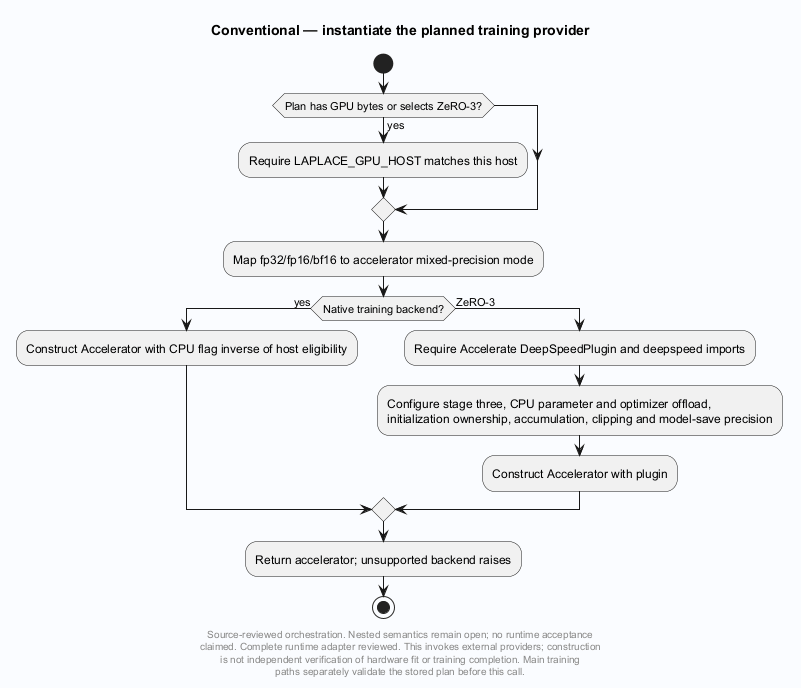

The diagram above was rendered by PlantUML. Its source (embedded in the PNG):
@startuml
' Evidence: Laplace-Conventional/src/laplace_conventional/cli.py SHA256 36d0a136f9cbe4f76c959b641b3d9b2dc676619caa633c1b8724fa8ec11f1359
' Evidence: Laplace-Conventional/src/laplace_conventional/runtime.py SHA256 ab900ae1a6261d947ca9b805cef44ffe1ba4c418154aa8e3ff32669bb43c938c
' Evidence: Laplace-Conventional/src/laplace_conventional/host_policy.py SHA256 98303050d61460bb9c5b28ebc66827151f4ae3d8df8d0f77a5d5b0763ecfb8fc
skinparam backgroundColor #FAFCFF
skinparam shadowing false
skinparam defaultFontName SansSerif
title Conventional — instantiate the planned training provider
start
if (Plan has GPU bytes or selects ZeRO-3?) then (yes)
 :Require LAPLACE_GPU_HOST matches this host;
endif
:Map fp32/fp16/bf16 to accelerator mixed-precision mode;
if (Native training backend?) then (yes)
 :Construct Accelerator with CPU flag inverse of host eligibility;
else (ZeRO-3)
 :Require Accelerate DeepSpeedPlugin and deepspeed imports;
 :Configure stage three, CPU parameter and optimizer offload,
initialization ownership, accumulation, clipping and model-save precision;
 :Construct Accelerator with plugin;
endif
:Return accelerator; unsupported backend raises;
stop
footer
Source-reviewed orchestration. Nested semantics remain open; no runtime acceptance
claimed. Complete runtime adapter reviewed. This invokes external providers; construction
is not independent verification of hardware fit or training completion. Main training
paths separately validate the stored plan before this call.
end footer

@enduml